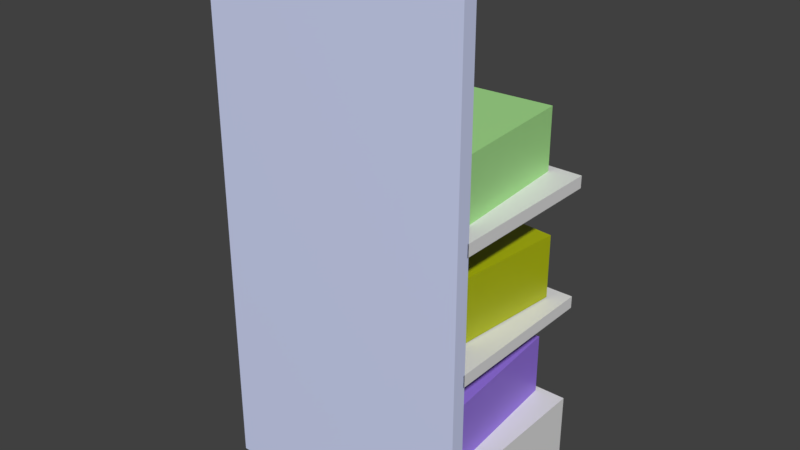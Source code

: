 # Source: slik.blend  (saved by Blender 2.80.42; exported with 4.5.12 LTS)
import bpy
from mathutils import Matrix  # noqa: F401  (used for matrix-valued properties, if any)

bpy.ops.wm.read_factory_settings(use_empty=True)
scene = bpy.context.scene
scene.name = 'Scene'

# ---- collections
col_collection_1 = bpy.data.collections.new('Collection 1'); scene.collection.children.link(col_collection_1)

# ---- materials (node trees are filled in below, after node groups)
mat_material_004 = bpy.data.materials.new('Material.004')
mat_material_004.alpha_threshold = 0.0
mat_material_004.use_transparent_shadow = False
mat_material_004.diffuse_color = (0.5457, 0.02777, 0.02068, 1.0)
mat_material_004.roughness = 0.5
mat_material_019 = bpy.data.materials.new('Material.019')
mat_material_019.alpha_threshold = 0.0
mat_material_019.use_transparent_shadow = False
mat_material_019.diffuse_color = (0.8, 0.1131, 0.08584, 1.0)
mat_material_019.roughness = 0.5
mat_material_018 = bpy.data.materials.new('Material.018')
mat_material_018.alpha_threshold = 0.0
mat_material_018.use_transparent_shadow = False
mat_material_018.diffuse_color = (0.3226, 0.1815, 0.8, 1.0)
mat_material_018.roughness = 0.5
mat_material_017 = bpy.data.materials.new('Material.017')
mat_material_017.alpha_threshold = 0.0
mat_material_017.use_transparent_shadow = False
mat_material_017.diffuse_color = (0.4318, 0.4869, 0.0, 1.0)
mat_material_017.roughness = 0.5
mat_material_016 = bpy.data.materials.new('Material.016')
mat_material_016.alpha_threshold = 0.0
mat_material_016.use_transparent_shadow = False
mat_material_016.diffuse_color = (0.402, 0.1366, 0.08798, 1.0)
mat_material_016.roughness = 0.5
mat_material_015 = bpy.data.materials.new('Material.015')
mat_material_015.alpha_threshold = 0.0
mat_material_015.use_transparent_shadow = False
mat_material_015.diffuse_color = (0.8, 0.2469, 0.337, 1.0)
mat_material_015.roughness = 0.5
mat_material_014 = bpy.data.materials.new('Material.014')
mat_material_014.alpha_threshold = 0.0
mat_material_014.use_transparent_shadow = False
mat_material_014.diffuse_color = (0.4057, 0.8, 0.2869, 1.0)
mat_material_014.roughness = 0.5
mat_material = bpy.data.materials.new('Material')
mat_material.alpha_threshold = 0.0
mat_material.use_transparent_shadow = False
mat_material.roughness = 0.5
mat_material_001 = bpy.data.materials.new('Material.001')
mat_material_001.alpha_threshold = 0.0
mat_material_001.use_transparent_shadow = False
mat_material_001.diffuse_color = (0.6628, 0.7195, 0.9849, 1.0)
mat_material_001.specular_color = (0.6069, 0.7112, 1.0)
mat_material_001.roughness = 0.5

# ---- material node trees
mat_material_004.use_nodes = True; mat_material_004.node_tree.nodes.clear()
_N = mat_material_004.node_tree.nodes; _L = mat_material_004.node_tree.links
n0 = _N.new('ShaderNodeOutputMaterial'); n0.name = 'Material Output'; n0.location = (300, 300)
n1 = _N.new('ShaderNodeBsdfPrincipled'); n1.name = 'Principled BSDF'; n1.location = (10, 300)
n1.distribution = 'GGX'
n1.subsurface_method = 'BURLEY'
n1.inputs[0].default_value = (0.5457, 0.02777, 0.02068, 1.0)
n1.inputs[3].default_value = 1.45
_L.new(n1.outputs[0], n0.inputs[0])
n0.is_active_output = True
mat_material_019.use_nodes = True; mat_material_019.node_tree.nodes.clear()
_N = mat_material_019.node_tree.nodes; _L = mat_material_019.node_tree.links
n0 = _N.new('ShaderNodeOutputMaterial'); n0.name = 'Material Output'; n0.location = (300, 300)
n1 = _N.new('ShaderNodeBsdfPrincipled'); n1.name = 'Principled BSDF'; n1.location = (10, 300)
n1.distribution = 'GGX'
n1.subsurface_method = 'BURLEY'
n1.inputs[0].default_value = (0.8, 0.1131, 0.08584, 1.0)
n1.inputs[3].default_value = 1.45
_L.new(n1.outputs[0], n0.inputs[0])
n0.is_active_output = True
mat_material_018.use_nodes = True; mat_material_018.node_tree.nodes.clear()
_N = mat_material_018.node_tree.nodes; _L = mat_material_018.node_tree.links
n0 = _N.new('ShaderNodeOutputMaterial'); n0.name = 'Material Output'; n0.location = (300, 300)
n1 = _N.new('ShaderNodeBsdfPrincipled'); n1.name = 'Principled BSDF'; n1.location = (10, 300)
n1.distribution = 'GGX'
n1.subsurface_method = 'BURLEY'
n1.inputs[0].default_value = (0.3226, 0.1815, 0.8, 1.0)
n1.inputs[3].default_value = 1.45
_L.new(n1.outputs[0], n0.inputs[0])
n0.is_active_output = True
mat_material_017.use_nodes = True; mat_material_017.node_tree.nodes.clear()
_N = mat_material_017.node_tree.nodes; _L = mat_material_017.node_tree.links
n0 = _N.new('ShaderNodeOutputMaterial'); n0.name = 'Material Output'; n0.location = (300, 300)
n1 = _N.new('ShaderNodeBsdfPrincipled'); n1.name = 'Principled BSDF'; n1.location = (10, 300)
n1.distribution = 'GGX'
n1.subsurface_method = 'BURLEY'
n1.inputs[0].default_value = (0.4318, 0.4869, 0.0, 1.0)
n1.inputs[3].default_value = 1.45
_L.new(n1.outputs[0], n0.inputs[0])
n0.is_active_output = True
mat_material_016.use_nodes = True; mat_material_016.node_tree.nodes.clear()
_N = mat_material_016.node_tree.nodes; _L = mat_material_016.node_tree.links
n0 = _N.new('ShaderNodeOutputMaterial'); n0.name = 'Material Output'; n0.location = (300, 300)
n1 = _N.new('ShaderNodeBsdfPrincipled'); n1.name = 'Principled BSDF'; n1.location = (10, 300)
n1.distribution = 'GGX'
n1.subsurface_method = 'BURLEY'
n1.inputs[0].default_value = (0.402, 0.1366, 0.08798, 1.0)
n1.inputs[3].default_value = 1.45
_L.new(n1.outputs[0], n0.inputs[0])
n0.is_active_output = True
mat_material_015.use_nodes = True; mat_material_015.node_tree.nodes.clear()
_N = mat_material_015.node_tree.nodes; _L = mat_material_015.node_tree.links
n0 = _N.new('ShaderNodeOutputMaterial'); n0.name = 'Material Output'; n0.location = (300, 300)
n1 = _N.new('ShaderNodeBsdfPrincipled'); n1.name = 'Principled BSDF'; n1.location = (10, 300)
n1.distribution = 'GGX'
n1.subsurface_method = 'BURLEY'
n1.inputs[0].default_value = (0.8, 0.2469, 0.337, 1.0)
n1.inputs[3].default_value = 1.45
_L.new(n1.outputs[0], n0.inputs[0])
n0.is_active_output = True
mat_material_014.use_nodes = True; mat_material_014.node_tree.nodes.clear()
_N = mat_material_014.node_tree.nodes; _L = mat_material_014.node_tree.links
n0 = _N.new('ShaderNodeOutputMaterial'); n0.name = 'Material Output'; n0.location = (300, 300)
n1 = _N.new('ShaderNodeBsdfPrincipled'); n1.name = 'Principled BSDF'; n1.location = (10, 300)
n1.distribution = 'GGX'
n1.subsurface_method = 'BURLEY'
n1.inputs[0].default_value = (0.4057, 0.8, 0.2869, 1.0)
n1.inputs[3].default_value = 1.45
_L.new(n1.outputs[0], n0.inputs[0])
n0.is_active_output = True
mat_material.use_nodes = True; mat_material.node_tree.nodes.clear()
_N = mat_material.node_tree.nodes; _L = mat_material.node_tree.links
n0 = _N.new('ShaderNodeOutputMaterial'); n0.name = 'Material Output'; n0.location = (300, 300)
n1 = _N.new('ShaderNodeBsdfPrincipled'); n1.name = 'Principled BSDF'; n1.location = (10, 300)
n1.distribution = 'GGX'
n1.subsurface_method = 'BURLEY'
n1.inputs[3].default_value = 1.45
_L.new(n1.outputs[0], n0.inputs[0])
n0.is_active_output = True
mat_material_001.use_nodes = True; mat_material_001.node_tree.nodes.clear()
_N = mat_material_001.node_tree.nodes; _L = mat_material_001.node_tree.links
n0 = _N.new('ShaderNodeOutputMaterial'); n0.name = 'Material Output'; n0.location = (300, 300)
n1 = _N.new('ShaderNodeBsdfPrincipled'); n1.name = 'Principled BSDF'; n1.location = (10, 300)
n1.distribution = 'GGX'
n1.subsurface_method = 'BURLEY'
n1.inputs[0].default_value = (0.6628, 0.7195, 0.9849, 1.0)
n1.inputs[3].default_value = 1.45
_L.new(n1.outputs[0], n0.inputs[0])
n0.is_active_output = True

# ---- world
world_world = bpy.data.worlds.new('World'); scene.world = world_world
world_world.color = (0.05088, 0.05088, 0.05088)
world_world.use_sun_shadow = False
world_world.sun_shadow_jitter_overblur = 0.0
world_world.cycles.sampling_method = 'MANUAL'

# ---- meshes
me_cuslik = bpy.data.meshes.new('CUSLIK')
me_cuslik.from_pydata([(0.556, 0.359, 0.0), (0.853, 0.682, 0.0), (0.731, 0.682, 0.0), (0.444, 0.37, 0.0), (0.444, 0.682, 0.0), (0.346, 0.682, 0.0), (0.346, 0.0, 0.0), (0.444, 0.0, 0.0), (0.444, 0.337, 0.0), (0.791, 0.0, 0.0), (0.926, 0.0, 0.0), (-0.528, 0.643, 0.0), (-0.5401, 0.6507, 0.0), (-0.5523, 0.6577, 0.0), (-0.5647, 0.664, 0.0), (-0.5772, 0.6697, 0.0), (-0.5898, 0.6747, 0.0), (-0.6025, 0.679, 0.0), (-0.6153, 0.6827, 0.0), (-0.6281, 0.6857, 0.0), (-0.6411, 0.688, 0.0), (-0.654, 0.6897, 0.0), (-0.667, 0.6907, 0.0), (-0.68, 0.691, 0.0), (-0.7103, 0.6895, 0.0), (-0.7387, 0.6852, 0.0), (-0.7651, 0.6782, 0.0), (-0.7892, 0.6685, 0.0), (-0.811, 0.6563, 0.0), (-0.8304, 0.6416, 0.0), (-0.8471, 0.6247, 0.0), (-0.8611, 0.6055, 0.0), (-0.8722, 0.5843, 0.0), (-0.8803, 0.561, 0.0), (-0.8853, 0.5359, 0.0), (-0.887, 0.509, 0.0), (-0.8812, 0.4656, 0.0), (-0.8651, 0.4284, 0.0), (-0.8409, 0.3962, 0.0), (-0.8105, 0.368, 0.0), (-0.776, 0.3429, 0.0), (-0.7395, 0.3197, 0.0), (-0.703, 0.2976, 0.0), (-0.6685, 0.2753, 0.0), (-0.6381, 0.2519, 0.0), (-0.6139, 0.2265, 0.0), (-0.5978, 0.1978, 0.0), (-0.592, 0.165, 0.0), (-0.5927, 0.1553, 0.0), (-0.5949, 0.1454, 0.0), (-0.5987, 0.1355, 0.0), (-0.6039, 0.1258, 0.0), (-0.6107, 0.1165, 0.0), (-0.619, 0.1077, 0.0), (-0.6289, 0.0998, 0.0), (-0.6404, 0.09285, 0.0), (-0.6536, 0.08709, 0.0), (-0.6684, 0.08273, 0.0), (-0.6849, 0.07997, 0.0), (-0.703, 0.079, 0.0), (-0.7197, 0.07973, 0.0), (-0.7361, 0.08189, 0.0), (-0.7524, 0.08547, 0.0), (-0.7683, 0.09044, 0.0), (-0.784, 0.0968, 0.0), (-0.7994, 0.1045, 0.0), (-0.8144, 0.1135, 0.0), (-0.829, 0.1239, 0.0), (-0.8432, 0.1355, 0.0), (-0.857, 0.1484, 0.0), (-0.8702, 0.1626, 0.0), (-0.883, 0.178, 0.0), (-0.883, 0.054, 0.0), (-0.8687, 0.04373, 0.0), (-0.8542, 0.0344, 0.0), (-0.8395, 0.02602, 0.0), (-0.8246, 0.01856, 0.0), (-0.8094, 0.01201, 0.0), (-0.7939, 0.006375, 0.0), (-0.778, 0.001634, 0.0), (-0.7617, -0.002222, 0.0), (-0.745, -0.005203, 0.0), (-0.7279, -0.007319, 0.0), (-0.7102, -0.008582, 0.0), (-0.692, -0.009, 0.0), (-0.6651, -0.007403, 0.0), (-0.6397, -0.002727, 0.0), (-0.6158, 0.004859, 0.0), (-0.5936, 0.01519, 0.0), (-0.5734, 0.02808, 0.0), (-0.5552, 0.04338, 0.0), (-0.5394, 0.0609, 0.0), (-0.5261, 0.08048, 0.0), (-0.5154, 0.102, 0.0), (-0.5075, 0.1251, 0.0), (-0.5027, 0.1499, 0.0), (-0.501, 0.176, 0.0), (-0.5068, 0.2259, 0.0), (-0.5229, 0.2679, 0.0), (-0.5471, 0.3032, 0.0), (-0.5775, 0.333, 0.0), (-0.612, 0.3587, 0.0), (-0.6485, 0.3812, 0.0), (-0.685, 0.4021, 0.0), (-0.7195, 0.4223, 0.0), (-0.7499, 0.4432, 0.0), (-0.7741, 0.466, 0.0), (-0.7902, 0.4918, 0.0), (-0.796, 0.522, 0.0), (-0.7951, 0.5337, 0.0), (-0.7924, 0.5447, 0.0), (-0.788, 0.5549, 0.0), (-0.782, 0.5643, 0.0), (-0.7745, 0.5729, 0.0), (-0.7656, 0.5805, 0.0), (-0.7554, 0.5871, 0.0), (-0.744, 0.5927, 0.0), (-0.7315, 0.5971, 0.0), (-0.7179, 0.6003, 0.0), (-0.7034, 0.6023, 0.0), (-0.688, 0.603, 0.0), (-0.6763, 0.6027, 0.0), (-0.6642, 0.6016, 0.0), (-0.6518, 0.5996, 0.0), (-0.639, 0.5968, 0.0), (-0.6259, 0.593, 0.0), (-0.6125, 0.5881, 0.0), (-0.5989, 0.5821, 0.0), (-0.585, 0.5749, 0.0), (-0.571, 0.5663, 0.0), (-0.5568, 0.5564, 0.0), (-0.5425, 0.545, 0.0), (-0.528, 0.532, 0.0), (-0.297, 0.682, 0.0), (-0.395, 0.682, 0.0), (-0.395, 0.0, 0.0), (0.011, 0.0, 0.0), (0.011, 0.088, 0.0), (-0.297, 0.088, 0.0), (0.195, 0.682, 0.0), (0.097, 0.682, 0.0), (0.097, 0.0, 0.0), (0.195, 0.0, 0.0)], [], [(24, 22, 23), (24, 21, 22), (24, 20, 21), (25, 20, 24), (25, 19, 20), (25, 18, 19), (26, 18, 25), (26, 17, 18), (26, 16, 17), (27, 16, 26), (27, 15, 16), (27, 14, 15), (28, 14, 27), (28, 13, 14), (28, 12, 13), (29, 12, 28), (29, 11, 12), (29, 124, 11), (124, 125, 11), (125, 126, 11), (126, 127, 11), (127, 128, 11), (128, 129, 11), (129, 130, 11), (130, 131, 11), (131, 132, 11), (30, 122, 29), (122, 123, 29), (123, 124, 29), (31, 120, 30), (120, 121, 30), (121, 122, 30), (32, 119, 31), (119, 120, 31), (32, 118, 119), (32, 117, 118), (32, 116, 117), (32, 115, 116), (32, 114, 115), (33, 114, 32), (33, 113, 114), (33, 112, 113), (33, 111, 112), (34, 111, 33), (34, 110, 111), (34, 109, 110), (35, 109, 34), (35, 108, 109), (35, 107, 108), (36, 107, 35), (36, 106, 107), (36, 105, 106), (37, 105, 36), (37, 104, 105), (38, 104, 37), (38, 103, 104), (38, 102, 103), (39, 102, 38), (39, 101, 102), (40, 101, 39), (40, 100, 101), (41, 100, 40), (41, 99, 100), (42, 99, 41), (42, 98, 99), (43, 98, 42), (44, 98, 43), (44, 97, 98), (45, 97, 44), (46, 97, 45), (46, 96, 97), (47, 96, 46), (72, 70, 71), (47, 95, 96), (48, 95, 47), (72, 69, 70), (49, 95, 48), (49, 94, 95), (72, 68, 69), (50, 94, 49), (72, 67, 68), (51, 94, 50), (52, 94, 51), (52, 93, 94), (72, 66, 67), (53, 93, 52), (72, 65, 66), (54, 93, 53), (72, 64, 65), (54, 92, 93), (55, 92, 54), (72, 63, 64), (56, 92, 55), (72, 62, 63), (57, 92, 56), (72, 61, 62), (58, 92, 57), (72, 60, 61), (58, 91, 92), (59, 91, 58), (72, 59, 60), (72, 91, 59), (72, 90, 91), (73, 90, 72), (74, 90, 73), (74, 89, 90), (75, 89, 74), (75, 88, 89), (76, 88, 75), (77, 88, 76), (77, 87, 88), (78, 87, 77), (79, 87, 78), (79, 86, 87), (80, 86, 79), (81, 86, 80), (81, 85, 86), (82, 85, 81), (83, 85, 82), (83, 84, 85), (135, 133, 134), (135, 138, 133), (135, 137, 138), (135, 136, 137), (141, 139, 140), (141, 142, 139), (6, 4, 5), (6, 3, 4), (3, 1, 2), (3, 0, 1), (6, 8, 3), (8, 0, 3), (8, 10, 0), (6, 7, 8), (9, 10, 8)])
me_cuslik.materials.append(mat_material_004)
me_cuslik.use_remesh_preserve_volume = False
me_cuslik.use_remesh_preserve_attributes = False
me_cuslik.use_mirror_vertex_groups = False
me_cuslik.auto_texspace = False
me_cuslik.update()
me_cube_009 = bpy.data.meshes.new('Cube.009')
me_cube_009.from_pydata([(-1.0, -1.0, -1.0), (-1.0, -1.0, 1.0), (-1.0, 1.0, -1.0), (-1.0, 1.0, 1.0), (1.0, -1.0, -1.0), (1.0, -1.0, 1.0), (1.0, 1.0, -1.0), (1.0, 1.0, 1.0)], [], [(0, 1, 3, 2), (2, 3, 7, 6), (6, 7, 5, 4), (4, 5, 1, 0), (2, 6, 4, 0), (7, 3, 1, 5)])
me_cube_009.materials.append(mat_material_019)
me_cube_009.use_remesh_preserve_volume = False
me_cube_009.use_remesh_preserve_attributes = False
me_cube_009.use_mirror_vertex_groups = False
me_cube_009.update()
me_cube_008 = bpy.data.meshes.new('Cube.008')
me_cube_008.from_pydata([(-1.0, -1.0, -1.0), (-1.0, -1.0, 1.0), (-1.0, 1.0, -1.0), (-1.0, 1.0, 1.0), (1.0, -1.0, -1.0), (1.0, -1.0, 1.0), (1.0, 1.0, -1.0), (1.0, 1.0, 1.0)], [], [(0, 1, 3, 2), (2, 3, 7, 6), (6, 7, 5, 4), (4, 5, 1, 0), (2, 6, 4, 0), (7, 3, 1, 5)])
me_cube_008.materials.append(mat_material_018)
me_cube_008.use_remesh_preserve_volume = False
me_cube_008.use_remesh_preserve_attributes = False
me_cube_008.use_mirror_vertex_groups = False
me_cube_008.update()
me_cube_007 = bpy.data.meshes.new('Cube.007')
me_cube_007.from_pydata([(-1.0, -1.0, -1.0), (-1.0, -1.0, 1.0), (-1.0, 1.0, -1.0), (-1.0, 1.0, 1.0), (1.0, -1.0, -1.0), (1.0, -1.0, 1.0), (1.0, 1.0, -1.0), (1.0, 1.0, 1.0)], [], [(0, 1, 3, 2), (2, 3, 7, 6), (6, 7, 5, 4), (4, 5, 1, 0), (2, 6, 4, 0), (7, 3, 1, 5)])
me_cube_007.materials.append(mat_material_017)
me_cube_007.use_remesh_preserve_volume = False
me_cube_007.use_remesh_preserve_attributes = False
me_cube_007.use_mirror_vertex_groups = False
me_cube_007.update()
me_cube_006 = bpy.data.meshes.new('Cube.006')
me_cube_006.from_pydata([(-1.0, -1.0, -1.0), (-1.0, -1.0, 1.0), (-1.0, 1.0, -1.0), (-1.0, 1.0, 1.0), (1.0, -1.0, -1.0), (1.0, -1.0, 1.0), (1.0, 1.0, -1.0), (1.0, 1.0, 1.0)], [], [(0, 1, 3, 2), (2, 3, 7, 6), (6, 7, 5, 4), (4, 5, 1, 0), (2, 6, 4, 0), (7, 3, 1, 5)])
me_cube_006.materials.append(mat_material_016)
me_cube_006.use_remesh_preserve_volume = False
me_cube_006.use_remesh_preserve_attributes = False
me_cube_006.use_mirror_vertex_groups = False
me_cube_006.update()
me_cube_005 = bpy.data.meshes.new('Cube.005')
me_cube_005.from_pydata([(-1.0, -1.0, -1.0), (-1.0, -1.0, 1.0), (-1.0, 1.0, -1.0), (-1.0, 1.0, 1.0), (1.0, -1.0, -1.0), (1.0, -1.0, 1.0), (1.0, 1.0, -1.0), (1.0, 1.0, 1.0)], [], [(0, 1, 3, 2), (2, 3, 7, 6), (6, 7, 5, 4), (4, 5, 1, 0), (2, 6, 4, 0), (7, 3, 1, 5)])
me_cube_005.materials.append(mat_material_015)
me_cube_005.use_remesh_preserve_volume = False
me_cube_005.use_remesh_preserve_attributes = False
me_cube_005.use_mirror_vertex_groups = False
me_cube_005.update()
me_cube_004 = bpy.data.meshes.new('Cube.004')
me_cube_004.from_pydata([(-1.0, -1.0, -1.0), (-1.0, -1.0, 1.0), (-1.0, 1.0, -1.0), (-1.0, 1.0, 1.0), (1.0, -1.0, -1.0), (1.0, -1.0, 1.0), (1.0, 1.0, -1.0), (1.0, 1.0, 1.0)], [], [(0, 1, 3, 2), (2, 3, 7, 6), (6, 7, 5, 4), (4, 5, 1, 0), (2, 6, 4, 0), (7, 3, 1, 5)])
me_cube_004.materials.append(mat_material_014)
me_cube_004.use_remesh_preserve_volume = False
me_cube_004.use_remesh_preserve_attributes = False
me_cube_004.use_mirror_vertex_groups = False
me_cube_004.update()
me_cube_001 = bpy.data.meshes.new('Cube.001')
me_cube_001.from_pydata([(-1.0, -1.0, -1.0), (-1.0, -1.0, 1.0), (-1.0, 1.0, -1.0), (-1.0, 1.0, 1.0), (1.0, -1.0, -1.0), (1.0, -1.0, 1.0), (1.0, 1.0, -1.0), (1.0, 1.0, 1.0)], [], [(0, 1, 3, 2), (2, 3, 7, 6), (6, 7, 5, 4), (4, 5, 1, 0), (2, 6, 4, 0), (7, 3, 1, 5)])
me_cube_001.materials.append(mat_material)
me_cube_001.use_remesh_preserve_volume = False
me_cube_001.use_remesh_preserve_attributes = False
me_cube_001.use_mirror_vertex_groups = False
me_cube_001.update()
me_cube = bpy.data.meshes.new('Cube')
me_cube.from_pydata([(-1.0, -1.0, -1.0), (-1.0, -1.0, 1.0), (-1.0, 1.0, -1.0), (-1.0, 1.0, 1.0), (1.0, -1.0, -1.0), (1.0, -1.0, 1.0), (1.0, 1.0, -1.0), (1.0, 1.0, 1.0)], [], [(0, 1, 3, 2), (2, 3, 7, 6), (6, 7, 5, 4), (4, 5, 1, 0), (2, 6, 4, 0), (7, 3, 1, 5)])
me_cube.materials.append(mat_material_001)
me_cube.use_remesh_preserve_volume = False
me_cube.use_remesh_preserve_attributes = False
me_cube.use_mirror_vertex_groups = False
me_cube.update()

# ---- objects
ob_text = bpy.data.objects.new('Text', me_cuslik)
ob_cube_009 = bpy.data.objects.new('Cube.009', me_cube_009)
ob_cube_008 = bpy.data.objects.new('Cube.008', me_cube_008)
ob_cube_007 = bpy.data.objects.new('Cube.007', me_cube_007)
ob_cube_006 = bpy.data.objects.new('Cube.006', me_cube_006)
ob_cube_005 = bpy.data.objects.new('Cube.005', me_cube_005)
ob_cube_004 = bpy.data.objects.new('Cube.004', me_cube_004)
ob_cube_003 = bpy.data.objects.new('Cube.003', me_cube_001)
ob_cube_002 = bpy.data.objects.new('Cube.002', me_cube_001)
ob_cube_001 = bpy.data.objects.new('Cube.001', me_cube_001)
ob_cube = bpy.data.objects.new('Cube', me_cube)

# ---- transforms, parenting, visibility, modifiers, constraints
ob_text.location = (-0.001436, -0.3991, 2.221)
ob_text.rotation_euler = (1.569, 2.22e-16, 3.141)
ob_text.scale = (0.7, 0.7, 0.7)
ob_text.lineart.crease_threshold = 0.0
ob_cube_009.location = (-0.242, 0.003251, 0.5938)
ob_cube_009.rotation_euler = (0.0, -0.0, 0.07587)
ob_cube_009.scale = (0.2156, 0.3583, 0.1679)
ob_cube_009.lineart.crease_threshold = 0.0
ob_cube_008.location = (0.3591, 0.04895, 0.5938)
ob_cube_008.rotation_euler = (0.0, -0.0, 0.07587)
ob_cube_008.scale = (0.2156, 0.3583, 0.1679)
ob_cube_008.lineart.crease_threshold = 0.0
ob_cube_007.location = (0.36, 0.0261, 1.212)
ob_cube_007.rotation_euler = (0.0, -0.0, -0.09773)
ob_cube_007.scale = (0.2156, 0.3583, 0.1679)
ob_cube_007.lineart.crease_threshold = 0.0
ob_cube_006.location = (-0.2429, 0.0261, 1.212)
ob_cube_006.rotation_euler = (0.0, -0.0, -0.07314)
ob_cube_006.scale = (0.2156, 0.3583, 0.1679)
ob_cube_006.lineart.crease_threshold = 0.0
ob_cube_005.location = (-0.2429, 0.0261, 1.833)
ob_cube_005.rotation_euler = (0.0, -0.0, -0.1146)
ob_cube_005.scale = (0.2156, 0.3583, 0.1679)
ob_cube_005.lineart.crease_threshold = 0.0
ob_cube_004.location = (0.36, 0.0261, 1.833)
ob_cube_004.rotation_euler = (0.0, -0.0, 0.06968)
ob_cube_004.scale = (0.2156, 0.3583, 0.1679)
ob_cube_004.lineart.crease_threshold = 0.0
ob_cube_003.location = (0.003406, 0.01877, 1.647)
ob_cube_003.scale = (0.6916, 0.4358, 0.03171)
ob_cube_003.lineart.crease_threshold = 0.0
ob_cube_002.location = (0.003406, 0.01877, 1.005)
ob_cube_002.scale = (0.6916, 0.4358, 0.03171)
ob_cube_002.lineart.crease_threshold = 0.0
ob_cube_001.location = (0.003406, 0.01877, 0.2096)
ob_cube_001.scale = (0.6916, 0.4358, 0.2258)
ob_cube_001.lineart.crease_threshold = 0.0
ob_cube.location = (0.003406, -0.446, 1.384)
ob_cube.scale = (0.6916, 0.03718, 1.397)
ob_cube.lineart.crease_threshold = 0.0

# ---- collection membership
col_collection_1.objects.link(ob_text)
col_collection_1.objects.link(ob_cube_009)
col_collection_1.objects.link(ob_cube_008)
col_collection_1.objects.link(ob_cube_007)
col_collection_1.objects.link(ob_cube_006)
col_collection_1.objects.link(ob_cube_005)
col_collection_1.objects.link(ob_cube_004)
col_collection_1.objects.link(ob_cube_003)
col_collection_1.objects.link(ob_cube_002)
col_collection_1.objects.link(ob_cube_001)
col_collection_1.objects.link(ob_cube)

# ---- scene / render settings (as saved in the file)
scene.frame_start = 1; scene.frame_end = 250; scene.frame_set(4)
scene.render.engine = 'BLENDER_EEVEE_NEXT'
scene.render.resolution_percentage = 50
scene.render.dither_intensity = 0.0
scene.cycles.use_denoising = False
scene.cycles.samples = 128
scene.cycles.sampling_pattern = 'TABULATED_SOBOL'
scene.cycles.light_sampling_threshold = 0.0
scene.cycles.use_adaptive_sampling = False
scene.cycles.use_light_tree = False
scene.cycles.blur_glossy = 0.0
scene.cycles.sample_clamp_indirect = 0.0
scene.view_settings.view_transform = 'Standard'
bpy.context.view_layer.update()

# ---- added for rendering (the .blend has no active camera and no usable light): camera, sun
cam_auto = bpy.data.cameras.new('AutoCamera')
cam_auto.lens = 50.0
cam_auto.sensor_width = 36.0
cam_auto.clip_end = 1000.0
ob_auto_camera = bpy.data.objects.new('AutoCamera', cam_auto)
scene.collection.objects.link(ob_auto_camera)
ob_auto_camera.location = (3.01857, -3.63248, 3.79481)
ob_auto_camera.rotation_euler = (1.09748, -7.21219e-08, 0.694738)
scene.camera = ob_auto_camera
light_auto_sun = bpy.data.lights.new('AutoSun', 'SUN')
light_auto_sun.energy = 3.0
light_auto_sun.angle = 0.0523599
ob_auto_sun = bpy.data.objects.new('AutoSun', light_auto_sun)
scene.collection.objects.link(ob_auto_sun)
ob_auto_sun.rotation_euler = (0.872665, 0.174533, 0.523599)
bpy.context.view_layer.update()
